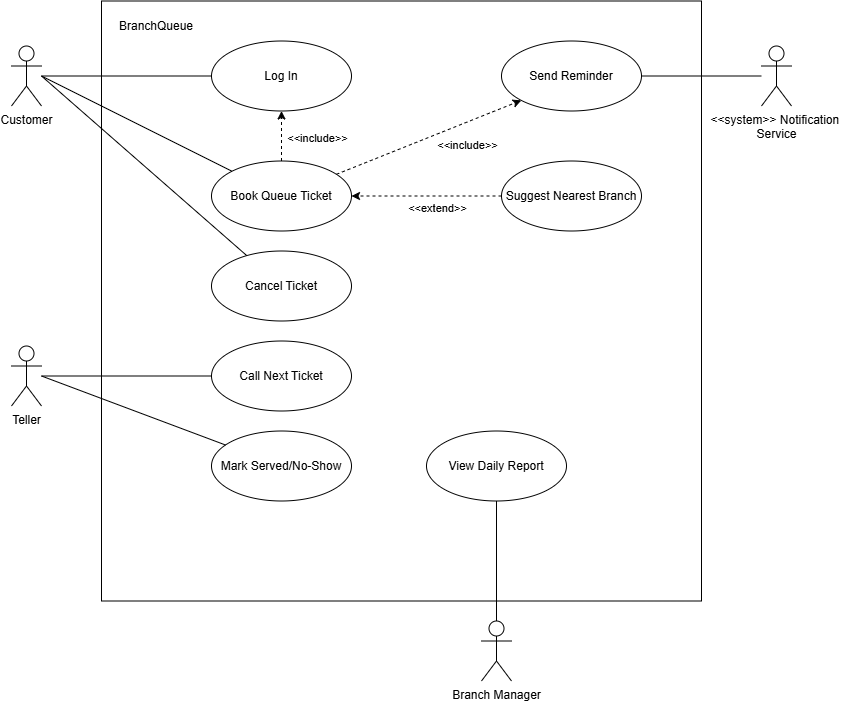

The diagram above was exported from draw.io. Its source (the exported page's mxGraphModel, read from the mxfile embedded in the PNG):
<mxGraphModel dx="1452" dy="834" grid="1" gridSize="10" guides="1" tooltips="1" connect="1" arrows="1" fold="1" page="1" pageScale="1" pageWidth="850" pageHeight="1100" math="0" shadow="0">
  <root>
    <mxCell id="0" />
    <mxCell id="1" parent="0" />
    <mxCell id="2zRy3dThWeCd-KNYWDE7-19" parent="1" style="rounded=0;whiteSpace=wrap;html=1;" value="" vertex="1">
      <mxGeometry height="600" width="600" x="250" y="80" as="geometry" />
    </mxCell>
    <mxCell id="2zRy3dThWeCd-KNYWDE7-2" parent="1" style="ellipse;whiteSpace=wrap;html=1;" value="Log In" vertex="1">
      <mxGeometry height="70" width="140" x="360" y="120" as="geometry" />
    </mxCell>
    <mxCell id="2zRy3dThWeCd-KNYWDE7-30" edge="1" parent="1" source="2zRy3dThWeCd-KNYWDE7-4" style="edgeStyle=orthogonalEdgeStyle;rounded=0;orthogonalLoop=1;jettySize=auto;html=1;dashed=1;" target="2zRy3dThWeCd-KNYWDE7-2">
      <mxGeometry relative="1" as="geometry" />
    </mxCell>
    <mxCell id="2zRy3dThWeCd-KNYWDE7-31" connectable="0" parent="2zRy3dThWeCd-KNYWDE7-30" style="edgeLabel;html=1;align=center;verticalAlign=middle;resizable=0;points=[];" value="&amp;lt;&amp;lt;include&amp;gt;&amp;gt;" vertex="1">
      <mxGeometry relative="1" x="-0.088" y="-2" as="geometry">
        <mxPoint x="33" y="-2" as="offset" />
      </mxGeometry>
    </mxCell>
    <mxCell id="2zRy3dThWeCd-KNYWDE7-33" connectable="0" parent="2zRy3dThWeCd-KNYWDE7-30" style="edgeLabel;html=1;align=center;verticalAlign=middle;resizable=0;points=[];" value="&amp;lt;&amp;lt;include&amp;gt;&amp;gt;" vertex="1">
      <mxGeometry relative="1" x="-0.088" y="-2" as="geometry">
        <mxPoint x="183" y="5" as="offset" />
      </mxGeometry>
    </mxCell>
    <mxCell id="2zRy3dThWeCd-KNYWDE7-35" connectable="0" parent="2zRy3dThWeCd-KNYWDE7-30" style="edgeLabel;html=1;align=center;verticalAlign=middle;resizable=0;points=[];" value="&amp;lt;&amp;lt;extend&amp;gt;&amp;gt;" vertex="1">
      <mxGeometry relative="1" x="-0.088" y="-2" as="geometry">
        <mxPoint x="153" y="68" as="offset" />
      </mxGeometry>
    </mxCell>
    <mxCell id="2zRy3dThWeCd-KNYWDE7-32" edge="1" parent="1" source="2zRy3dThWeCd-KNYWDE7-4" style="rounded=0;orthogonalLoop=1;jettySize=auto;html=1;entryX=0;entryY=1;entryDx=0;entryDy=0;dashed=1;" target="2zRy3dThWeCd-KNYWDE7-10">
      <mxGeometry relative="1" as="geometry" />
    </mxCell>
    <mxCell id="2zRy3dThWeCd-KNYWDE7-4" parent="1" style="ellipse;whiteSpace=wrap;html=1;" value="Book Queue Ticket" vertex="1">
      <mxGeometry height="70" width="140" x="360" y="240" as="geometry" />
    </mxCell>
    <mxCell id="2zRy3dThWeCd-KNYWDE7-5" parent="1" style="ellipse;whiteSpace=wrap;html=1;" value="Cancel Ticket" vertex="1">
      <mxGeometry height="70" width="140" x="360" y="330" as="geometry" />
    </mxCell>
    <mxCell id="2zRy3dThWeCd-KNYWDE7-34" edge="1" parent="1" source="2zRy3dThWeCd-KNYWDE7-6" style="edgeStyle=orthogonalEdgeStyle;rounded=0;orthogonalLoop=1;jettySize=auto;html=1;dashed=1;" target="2zRy3dThWeCd-KNYWDE7-4">
      <mxGeometry relative="1" as="geometry" />
    </mxCell>
    <mxCell id="2zRy3dThWeCd-KNYWDE7-6" parent="1" style="ellipse;whiteSpace=wrap;html=1;" value="Suggest Nearest Branch" vertex="1">
      <mxGeometry height="70" width="140" x="650" y="240" as="geometry" />
    </mxCell>
    <mxCell id="2zRy3dThWeCd-KNYWDE7-7" parent="1" style="ellipse;whiteSpace=wrap;html=1;" value="Call Next Ticket" vertex="1">
      <mxGeometry height="70" width="140" x="360" y="420" as="geometry" />
    </mxCell>
    <mxCell id="2zRy3dThWeCd-KNYWDE7-8" parent="1" style="ellipse;whiteSpace=wrap;html=1;" value="Mark Served/No-Show" vertex="1">
      <mxGeometry height="70" width="140" x="360" y="510" as="geometry" />
    </mxCell>
    <mxCell id="2zRy3dThWeCd-KNYWDE7-9" parent="1" style="ellipse;whiteSpace=wrap;html=1;" value="View Daily Report" vertex="1">
      <mxGeometry height="70" width="140" x="575" y="510" as="geometry" />
    </mxCell>
    <mxCell id="2zRy3dThWeCd-KNYWDE7-10" parent="1" style="ellipse;whiteSpace=wrap;html=1;" value="Send Reminder" vertex="1">
      <mxGeometry height="70" width="140" x="650" y="120" as="geometry" />
    </mxCell>
    <mxCell id="2zRy3dThWeCd-KNYWDE7-21" edge="1" parent="1" source="2zRy3dThWeCd-KNYWDE7-11" style="edgeStyle=orthogonalEdgeStyle;rounded=0;orthogonalLoop=1;jettySize=auto;html=1;startArrow=none;startFill=0;endArrow=none;endFill=0;" target="2zRy3dThWeCd-KNYWDE7-2">
      <mxGeometry relative="1" as="geometry" />
    </mxCell>
    <mxCell id="2zRy3dThWeCd-KNYWDE7-23" edge="1" parent="1" style="rounded=0;orthogonalLoop=1;jettySize=auto;html=1;endArrow=none;endFill=0;" target="2zRy3dThWeCd-KNYWDE7-4">
      <mxGeometry relative="1" as="geometry">
        <mxPoint x="190" y="155" as="sourcePoint" />
      </mxGeometry>
    </mxCell>
    <mxCell id="2zRy3dThWeCd-KNYWDE7-11" parent="1" style="shape=umlActor;verticalLabelPosition=bottom;verticalAlign=top;html=1;outlineConnect=0;" value="Customer" vertex="1">
      <mxGeometry height="60" width="30" x="160" y="125" as="geometry" />
    </mxCell>
    <mxCell id="2zRy3dThWeCd-KNYWDE7-26" edge="1" parent="1" source="2zRy3dThWeCd-KNYWDE7-13" style="edgeStyle=orthogonalEdgeStyle;rounded=0;orthogonalLoop=1;jettySize=auto;html=1;endArrow=none;endFill=0;" target="2zRy3dThWeCd-KNYWDE7-7">
      <mxGeometry relative="1" as="geometry" />
    </mxCell>
    <mxCell id="2zRy3dThWeCd-KNYWDE7-13" parent="1" style="shape=umlActor;verticalLabelPosition=bottom;verticalAlign=top;html=1;outlineConnect=0;" value="Teller" vertex="1">
      <mxGeometry height="60" width="30" x="160" y="425" as="geometry" />
    </mxCell>
    <mxCell id="2zRy3dThWeCd-KNYWDE7-28" edge="1" parent="1" source="2zRy3dThWeCd-KNYWDE7-14" style="edgeStyle=orthogonalEdgeStyle;rounded=0;orthogonalLoop=1;jettySize=auto;html=1;endArrow=none;endFill=0;" target="2zRy3dThWeCd-KNYWDE7-9">
      <mxGeometry relative="1" as="geometry" />
    </mxCell>
    <mxCell id="2zRy3dThWeCd-KNYWDE7-14" parent="1" style="shape=umlActor;verticalLabelPosition=bottom;verticalAlign=top;html=1;outlineConnect=0;" value="Branch Manager" vertex="1">
      <mxGeometry height="60" width="30" x="630" y="700" as="geometry" />
    </mxCell>
    <mxCell id="2zRy3dThWeCd-KNYWDE7-29" edge="1" parent="1" source="2zRy3dThWeCd-KNYWDE7-15" style="edgeStyle=orthogonalEdgeStyle;rounded=0;orthogonalLoop=1;jettySize=auto;html=1;endArrow=none;endFill=0;" target="2zRy3dThWeCd-KNYWDE7-10">
      <mxGeometry relative="1" as="geometry" />
    </mxCell>
    <mxCell id="2zRy3dThWeCd-KNYWDE7-15" parent="1" style="shape=umlActor;verticalLabelPosition=bottom;verticalAlign=top;html=1;outlineConnect=0;" value="&amp;lt;&amp;lt;system&amp;gt;&amp;gt; Notification&amp;nbsp;&lt;div&gt;Service&lt;/div&gt;" vertex="1">
      <mxGeometry height="60" width="30" x="910" y="125" as="geometry" />
    </mxCell>
    <mxCell id="2zRy3dThWeCd-KNYWDE7-20" parent="1" style="text;html=1;whiteSpace=wrap;strokeColor=none;fillColor=none;align=center;verticalAlign=middle;rounded=0;" value="BranchQueue" vertex="1">
      <mxGeometry height="30" width="90" x="260" y="90" as="geometry" />
    </mxCell>
    <mxCell id="2zRy3dThWeCd-KNYWDE7-24" edge="1" parent="1" style="rounded=0;orthogonalLoop=1;jettySize=auto;html=1;endArrow=none;endFill=0;" target="2zRy3dThWeCd-KNYWDE7-5">
      <mxGeometry relative="1" as="geometry">
        <mxPoint x="190" y="155" as="sourcePoint" />
        <mxPoint x="370" y="255" as="targetPoint" />
      </mxGeometry>
    </mxCell>
    <mxCell id="2zRy3dThWeCd-KNYWDE7-27" edge="1" parent="1" style="rounded=0;orthogonalLoop=1;jettySize=auto;html=1;endArrow=none;endFill=0;" target="2zRy3dThWeCd-KNYWDE7-8">
      <mxGeometry relative="1" as="geometry">
        <mxPoint x="190" y="455" as="sourcePoint" />
        <mxPoint x="370" y="465" as="targetPoint" />
      </mxGeometry>
    </mxCell>
  </root>
</mxGraphModel>